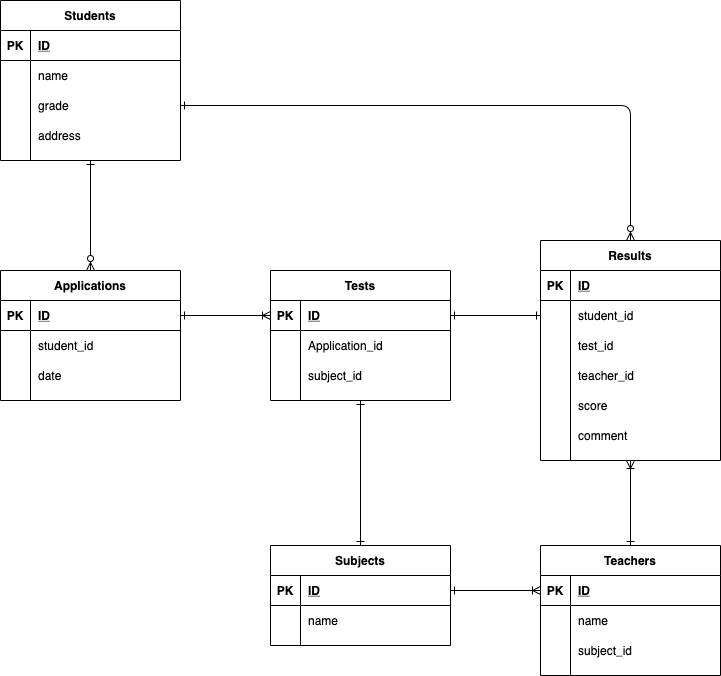

The diagram above was exported from draw.io. Its source (the exported page's mxGraphModel, read from the mxfile embedded in the PNG):
<mxGraphModel dx="643" dy="585" grid="1" gridSize="10" guides="1" tooltips="1" connect="1" arrows="1" fold="1" page="1" pageScale="1" pageWidth="827" pageHeight="1169" math="0" shadow="0">
  <root>
    <mxCell id="0" />
    <mxCell id="1" parent="0" />
    <mxCell id="2" value="Students" style="shape=table;startSize=30;container=1;collapsible=1;childLayout=tableLayout;fixedRows=1;rowLines=0;fontStyle=1;align=center;resizeLast=1;" parent="1" vertex="1">
      <mxGeometry x="40" y="40" width="180" height="160" as="geometry" />
    </mxCell>
    <mxCell id="3" value="" style="shape=partialRectangle;collapsible=0;dropTarget=0;pointerEvents=0;fillColor=none;top=0;left=0;bottom=1;right=0;points=[[0,0.5],[1,0.5]];portConstraint=eastwest;" parent="2" vertex="1">
      <mxGeometry y="30" width="180" height="30" as="geometry" />
    </mxCell>
    <mxCell id="4" value="PK" style="shape=partialRectangle;connectable=0;fillColor=none;top=0;left=0;bottom=0;right=0;fontStyle=1;overflow=hidden;" parent="3" vertex="1">
      <mxGeometry width="30" height="30" as="geometry" />
    </mxCell>
    <mxCell id="5" value="ID" style="shape=partialRectangle;connectable=0;fillColor=none;top=0;left=0;bottom=0;right=0;align=left;spacingLeft=6;fontStyle=5;overflow=hidden;" parent="3" vertex="1">
      <mxGeometry x="30" width="150" height="30" as="geometry" />
    </mxCell>
    <mxCell id="6" value="" style="shape=partialRectangle;collapsible=0;dropTarget=0;pointerEvents=0;fillColor=none;top=0;left=0;bottom=0;right=0;points=[[0,0.5],[1,0.5]];portConstraint=eastwest;" parent="2" vertex="1">
      <mxGeometry y="60" width="180" height="30" as="geometry" />
    </mxCell>
    <mxCell id="7" value="" style="shape=partialRectangle;connectable=0;fillColor=none;top=0;left=0;bottom=0;right=0;editable=1;overflow=hidden;" parent="6" vertex="1">
      <mxGeometry width="30" height="30" as="geometry" />
    </mxCell>
    <mxCell id="8" value="name" style="shape=partialRectangle;connectable=0;fillColor=none;top=0;left=0;bottom=0;right=0;align=left;spacingLeft=6;overflow=hidden;" parent="6" vertex="1">
      <mxGeometry x="30" width="150" height="30" as="geometry" />
    </mxCell>
    <mxCell id="9" value="" style="shape=partialRectangle;collapsible=0;dropTarget=0;pointerEvents=0;fillColor=none;top=0;left=0;bottom=0;right=0;points=[[0,0.5],[1,0.5]];portConstraint=eastwest;" parent="2" vertex="1">
      <mxGeometry y="90" width="180" height="30" as="geometry" />
    </mxCell>
    <mxCell id="10" value="" style="shape=partialRectangle;connectable=0;fillColor=none;top=0;left=0;bottom=0;right=0;editable=1;overflow=hidden;" parent="9" vertex="1">
      <mxGeometry width="30" height="30" as="geometry" />
    </mxCell>
    <mxCell id="11" value="grade" style="shape=partialRectangle;connectable=0;fillColor=none;top=0;left=0;bottom=0;right=0;align=left;spacingLeft=6;overflow=hidden;" parent="9" vertex="1">
      <mxGeometry x="30" width="150" height="30" as="geometry" />
    </mxCell>
    <mxCell id="12" value="" style="shape=partialRectangle;collapsible=0;dropTarget=0;pointerEvents=0;fillColor=none;top=0;left=0;bottom=0;right=0;points=[[0,0.5],[1,0.5]];portConstraint=eastwest;" parent="2" vertex="1">
      <mxGeometry y="120" width="180" height="30" as="geometry" />
    </mxCell>
    <mxCell id="13" value="" style="shape=partialRectangle;connectable=0;fillColor=none;top=0;left=0;bottom=0;right=0;editable=1;overflow=hidden;" parent="12" vertex="1">
      <mxGeometry width="30" height="30" as="geometry" />
    </mxCell>
    <mxCell id="14" value="address" style="shape=partialRectangle;connectable=0;fillColor=none;top=0;left=0;bottom=0;right=0;align=left;spacingLeft=6;overflow=hidden;" parent="12" vertex="1">
      <mxGeometry x="30" width="150" height="30" as="geometry" />
    </mxCell>
    <mxCell id="15" value="Subjects" style="shape=table;startSize=30;container=1;collapsible=1;childLayout=tableLayout;fixedRows=1;rowLines=0;fontStyle=1;align=center;resizeLast=1;" parent="1" vertex="1">
      <mxGeometry x="310" y="585" width="180" height="100" as="geometry" />
    </mxCell>
    <mxCell id="16" value="" style="shape=partialRectangle;collapsible=0;dropTarget=0;pointerEvents=0;fillColor=none;top=0;left=0;bottom=1;right=0;points=[[0,0.5],[1,0.5]];portConstraint=eastwest;" parent="15" vertex="1">
      <mxGeometry y="30" width="180" height="30" as="geometry" />
    </mxCell>
    <mxCell id="17" value="PK" style="shape=partialRectangle;connectable=0;fillColor=none;top=0;left=0;bottom=0;right=0;fontStyle=1;overflow=hidden;" parent="16" vertex="1">
      <mxGeometry width="30" height="30" as="geometry" />
    </mxCell>
    <mxCell id="18" value="ID" style="shape=partialRectangle;connectable=0;fillColor=none;top=0;left=0;bottom=0;right=0;align=left;spacingLeft=6;fontStyle=5;overflow=hidden;" parent="16" vertex="1">
      <mxGeometry x="30" width="150" height="30" as="geometry" />
    </mxCell>
    <mxCell id="19" value="" style="shape=partialRectangle;collapsible=0;dropTarget=0;pointerEvents=0;fillColor=none;top=0;left=0;bottom=0;right=0;points=[[0,0.5],[1,0.5]];portConstraint=eastwest;" parent="15" vertex="1">
      <mxGeometry y="60" width="180" height="30" as="geometry" />
    </mxCell>
    <mxCell id="20" value="" style="shape=partialRectangle;connectable=0;fillColor=none;top=0;left=0;bottom=0;right=0;editable=1;overflow=hidden;" parent="19" vertex="1">
      <mxGeometry width="30" height="30" as="geometry" />
    </mxCell>
    <mxCell id="21" value="name" style="shape=partialRectangle;connectable=0;fillColor=none;top=0;left=0;bottom=0;right=0;align=left;spacingLeft=6;overflow=hidden;" parent="19" vertex="1">
      <mxGeometry x="30" width="150" height="30" as="geometry" />
    </mxCell>
    <mxCell id="22" value="Results" style="shape=table;startSize=30;container=1;collapsible=1;childLayout=tableLayout;fixedRows=1;rowLines=0;fontStyle=1;align=center;resizeLast=1;" parent="1" vertex="1">
      <mxGeometry x="580" y="280" width="180" height="220" as="geometry" />
    </mxCell>
    <mxCell id="23" value="" style="shape=partialRectangle;collapsible=0;dropTarget=0;pointerEvents=0;fillColor=none;top=0;left=0;bottom=1;right=0;points=[[0,0.5],[1,0.5]];portConstraint=eastwest;" parent="22" vertex="1">
      <mxGeometry y="30" width="180" height="30" as="geometry" />
    </mxCell>
    <mxCell id="24" value="PK" style="shape=partialRectangle;connectable=0;fillColor=none;top=0;left=0;bottom=0;right=0;fontStyle=1;overflow=hidden;" parent="23" vertex="1">
      <mxGeometry width="30" height="30" as="geometry" />
    </mxCell>
    <mxCell id="25" value="ID" style="shape=partialRectangle;connectable=0;fillColor=none;top=0;left=0;bottom=0;right=0;align=left;spacingLeft=6;fontStyle=5;overflow=hidden;" parent="23" vertex="1">
      <mxGeometry x="30" width="150" height="30" as="geometry" />
    </mxCell>
    <mxCell id="26" value="" style="shape=partialRectangle;collapsible=0;dropTarget=0;pointerEvents=0;fillColor=none;top=0;left=0;bottom=0;right=0;points=[[0,0.5],[1,0.5]];portConstraint=eastwest;" parent="22" vertex="1">
      <mxGeometry y="60" width="180" height="30" as="geometry" />
    </mxCell>
    <mxCell id="27" value="" style="shape=partialRectangle;connectable=0;fillColor=none;top=0;left=0;bottom=0;right=0;editable=1;overflow=hidden;" parent="26" vertex="1">
      <mxGeometry width="30" height="30" as="geometry" />
    </mxCell>
    <mxCell id="28" value="student_id" style="shape=partialRectangle;connectable=0;fillColor=none;top=0;left=0;bottom=0;right=0;align=left;spacingLeft=6;overflow=hidden;" parent="26" vertex="1">
      <mxGeometry x="30" width="150" height="30" as="geometry" />
    </mxCell>
    <mxCell id="29" value="" style="shape=partialRectangle;collapsible=0;dropTarget=0;pointerEvents=0;fillColor=none;top=0;left=0;bottom=0;right=0;points=[[0,0.5],[1,0.5]];portConstraint=eastwest;" parent="22" vertex="1">
      <mxGeometry y="90" width="180" height="30" as="geometry" />
    </mxCell>
    <mxCell id="30" value="" style="shape=partialRectangle;connectable=0;fillColor=none;top=0;left=0;bottom=0;right=0;editable=1;overflow=hidden;" parent="29" vertex="1">
      <mxGeometry width="30" height="30" as="geometry" />
    </mxCell>
    <mxCell id="31" value="test_id" style="shape=partialRectangle;connectable=0;fillColor=none;top=0;left=0;bottom=0;right=0;align=left;spacingLeft=6;overflow=hidden;" parent="29" vertex="1">
      <mxGeometry x="30" width="150" height="30" as="geometry" />
    </mxCell>
    <mxCell id="79" value="" style="shape=partialRectangle;collapsible=0;dropTarget=0;pointerEvents=0;fillColor=none;top=0;left=0;bottom=0;right=0;points=[[0,0.5],[1,0.5]];portConstraint=eastwest;" parent="22" vertex="1">
      <mxGeometry y="120" width="180" height="30" as="geometry" />
    </mxCell>
    <mxCell id="80" value="" style="shape=partialRectangle;connectable=0;fillColor=none;top=0;left=0;bottom=0;right=0;editable=1;overflow=hidden;" parent="79" vertex="1">
      <mxGeometry width="30" height="30" as="geometry" />
    </mxCell>
    <mxCell id="81" value="teacher_id" style="shape=partialRectangle;connectable=0;fillColor=none;top=0;left=0;bottom=0;right=0;align=left;spacingLeft=6;overflow=hidden;" parent="79" vertex="1">
      <mxGeometry x="30" width="150" height="30" as="geometry" />
    </mxCell>
    <mxCell id="32" value="" style="shape=partialRectangle;collapsible=0;dropTarget=0;pointerEvents=0;fillColor=none;top=0;left=0;bottom=0;right=0;points=[[0,0.5],[1,0.5]];portConstraint=eastwest;" parent="22" vertex="1">
      <mxGeometry y="150" width="180" height="30" as="geometry" />
    </mxCell>
    <mxCell id="33" value="" style="shape=partialRectangle;connectable=0;fillColor=none;top=0;left=0;bottom=0;right=0;editable=1;overflow=hidden;" parent="32" vertex="1">
      <mxGeometry width="30" height="30" as="geometry" />
    </mxCell>
    <mxCell id="34" value="score" style="shape=partialRectangle;connectable=0;fillColor=none;top=0;left=0;bottom=0;right=0;align=left;spacingLeft=6;overflow=hidden;" parent="32" vertex="1">
      <mxGeometry x="30" width="150" height="30" as="geometry" />
    </mxCell>
    <mxCell id="35" value="" style="shape=partialRectangle;collapsible=0;dropTarget=0;pointerEvents=0;fillColor=none;top=0;left=0;bottom=0;right=0;points=[[0,0.5],[1,0.5]];portConstraint=eastwest;" parent="22" vertex="1">
      <mxGeometry y="180" width="180" height="30" as="geometry" />
    </mxCell>
    <mxCell id="36" value="" style="shape=partialRectangle;connectable=0;fillColor=none;top=0;left=0;bottom=0;right=0;editable=1;overflow=hidden;" parent="35" vertex="1">
      <mxGeometry width="30" height="30" as="geometry" />
    </mxCell>
    <mxCell id="37" value="comment" style="shape=partialRectangle;connectable=0;fillColor=none;top=0;left=0;bottom=0;right=0;align=left;spacingLeft=6;overflow=hidden;" parent="35" vertex="1">
      <mxGeometry x="30" width="150" height="30" as="geometry" />
    </mxCell>
    <mxCell id="38" value="Teachers" style="shape=table;startSize=30;container=1;collapsible=1;childLayout=tableLayout;fixedRows=1;rowLines=0;fontStyle=1;align=center;resizeLast=1;" parent="1" vertex="1">
      <mxGeometry x="580" y="585" width="180" height="130" as="geometry" />
    </mxCell>
    <mxCell id="39" value="" style="shape=partialRectangle;collapsible=0;dropTarget=0;pointerEvents=0;fillColor=none;top=0;left=0;bottom=1;right=0;points=[[0,0.5],[1,0.5]];portConstraint=eastwest;" parent="38" vertex="1">
      <mxGeometry y="30" width="180" height="30" as="geometry" />
    </mxCell>
    <mxCell id="40" value="PK" style="shape=partialRectangle;connectable=0;fillColor=none;top=0;left=0;bottom=0;right=0;fontStyle=1;overflow=hidden;" parent="39" vertex="1">
      <mxGeometry width="30" height="30" as="geometry" />
    </mxCell>
    <mxCell id="41" value="ID" style="shape=partialRectangle;connectable=0;fillColor=none;top=0;left=0;bottom=0;right=0;align=left;spacingLeft=6;fontStyle=5;overflow=hidden;" parent="39" vertex="1">
      <mxGeometry x="30" width="150" height="30" as="geometry" />
    </mxCell>
    <mxCell id="42" value="" style="shape=partialRectangle;collapsible=0;dropTarget=0;pointerEvents=0;fillColor=none;top=0;left=0;bottom=0;right=0;points=[[0,0.5],[1,0.5]];portConstraint=eastwest;" parent="38" vertex="1">
      <mxGeometry y="60" width="180" height="30" as="geometry" />
    </mxCell>
    <mxCell id="43" value="" style="shape=partialRectangle;connectable=0;fillColor=none;top=0;left=0;bottom=0;right=0;editable=1;overflow=hidden;" parent="42" vertex="1">
      <mxGeometry width="30" height="30" as="geometry" />
    </mxCell>
    <mxCell id="44" value="name" style="shape=partialRectangle;connectable=0;fillColor=none;top=0;left=0;bottom=0;right=0;align=left;spacingLeft=6;overflow=hidden;" parent="42" vertex="1">
      <mxGeometry x="30" width="150" height="30" as="geometry" />
    </mxCell>
    <mxCell id="116" value="" style="shape=partialRectangle;collapsible=0;dropTarget=0;pointerEvents=0;fillColor=none;top=0;left=0;bottom=0;right=0;points=[[0,0.5],[1,0.5]];portConstraint=eastwest;" vertex="1" parent="38">
      <mxGeometry y="90" width="180" height="30" as="geometry" />
    </mxCell>
    <mxCell id="117" value="" style="shape=partialRectangle;connectable=0;fillColor=none;top=0;left=0;bottom=0;right=0;editable=1;overflow=hidden;" vertex="1" parent="116">
      <mxGeometry width="30" height="30" as="geometry" />
    </mxCell>
    <mxCell id="118" value="subject_id" style="shape=partialRectangle;connectable=0;fillColor=none;top=0;left=0;bottom=0;right=0;align=left;spacingLeft=6;overflow=hidden;" vertex="1" parent="116">
      <mxGeometry x="30" width="150" height="30" as="geometry" />
    </mxCell>
    <mxCell id="45" value="Tests" style="shape=table;startSize=30;container=1;collapsible=1;childLayout=tableLayout;fixedRows=1;rowLines=0;fontStyle=1;align=center;resizeLast=1;" parent="1" vertex="1">
      <mxGeometry x="310" y="310" width="180" height="130" as="geometry" />
    </mxCell>
    <mxCell id="46" value="" style="shape=partialRectangle;collapsible=0;dropTarget=0;pointerEvents=0;fillColor=none;top=0;left=0;bottom=1;right=0;points=[[0,0.5],[1,0.5]];portConstraint=eastwest;" parent="45" vertex="1">
      <mxGeometry y="30" width="180" height="30" as="geometry" />
    </mxCell>
    <mxCell id="47" value="PK" style="shape=partialRectangle;connectable=0;fillColor=none;top=0;left=0;bottom=0;right=0;fontStyle=1;overflow=hidden;" parent="46" vertex="1">
      <mxGeometry width="30" height="30" as="geometry" />
    </mxCell>
    <mxCell id="48" value="ID" style="shape=partialRectangle;connectable=0;fillColor=none;top=0;left=0;bottom=0;right=0;align=left;spacingLeft=6;fontStyle=5;overflow=hidden;" parent="46" vertex="1">
      <mxGeometry x="30" width="150" height="30" as="geometry" />
    </mxCell>
    <mxCell id="49" value="" style="shape=partialRectangle;collapsible=0;dropTarget=0;pointerEvents=0;fillColor=none;top=0;left=0;bottom=0;right=0;points=[[0,0.5],[1,0.5]];portConstraint=eastwest;" parent="45" vertex="1">
      <mxGeometry y="60" width="180" height="30" as="geometry" />
    </mxCell>
    <mxCell id="50" value="" style="shape=partialRectangle;connectable=0;fillColor=none;top=0;left=0;bottom=0;right=0;editable=1;overflow=hidden;" parent="49" vertex="1">
      <mxGeometry width="30" height="30" as="geometry" />
    </mxCell>
    <mxCell id="51" value="Application_id" style="shape=partialRectangle;connectable=0;fillColor=none;top=0;left=0;bottom=0;right=0;align=left;spacingLeft=6;overflow=hidden;" parent="49" vertex="1">
      <mxGeometry x="30" width="150" height="30" as="geometry" />
    </mxCell>
    <mxCell id="112" value="" style="shape=partialRectangle;collapsible=0;dropTarget=0;pointerEvents=0;fillColor=none;top=0;left=0;bottom=0;right=0;points=[[0,0.5],[1,0.5]];portConstraint=eastwest;" parent="45" vertex="1">
      <mxGeometry y="90" width="180" height="30" as="geometry" />
    </mxCell>
    <mxCell id="113" value="" style="shape=partialRectangle;connectable=0;fillColor=none;top=0;left=0;bottom=0;right=0;editable=1;overflow=hidden;" parent="112" vertex="1">
      <mxGeometry width="30" height="30" as="geometry" />
    </mxCell>
    <mxCell id="114" value="subject_id" style="shape=partialRectangle;connectable=0;fillColor=none;top=0;left=0;bottom=0;right=0;align=left;spacingLeft=6;overflow=hidden;" parent="112" vertex="1">
      <mxGeometry x="30" width="150" height="30" as="geometry" />
    </mxCell>
    <mxCell id="55" value="Applications" style="shape=table;startSize=30;container=1;collapsible=1;childLayout=tableLayout;fixedRows=1;rowLines=0;fontStyle=1;align=center;resizeLast=1;" parent="1" vertex="1">
      <mxGeometry x="40" y="310" width="180" height="130" as="geometry" />
    </mxCell>
    <mxCell id="56" value="" style="shape=partialRectangle;collapsible=0;dropTarget=0;pointerEvents=0;fillColor=none;top=0;left=0;bottom=1;right=0;points=[[0,0.5],[1,0.5]];portConstraint=eastwest;" parent="55" vertex="1">
      <mxGeometry y="30" width="180" height="30" as="geometry" />
    </mxCell>
    <mxCell id="57" value="PK" style="shape=partialRectangle;connectable=0;fillColor=none;top=0;left=0;bottom=0;right=0;fontStyle=1;overflow=hidden;" parent="56" vertex="1">
      <mxGeometry width="30" height="30" as="geometry" />
    </mxCell>
    <mxCell id="58" value="ID" style="shape=partialRectangle;connectable=0;fillColor=none;top=0;left=0;bottom=0;right=0;align=left;spacingLeft=6;fontStyle=5;overflow=hidden;" parent="56" vertex="1">
      <mxGeometry x="30" width="150" height="30" as="geometry" />
    </mxCell>
    <mxCell id="76" value="" style="shape=partialRectangle;collapsible=0;dropTarget=0;pointerEvents=0;fillColor=none;top=0;left=0;bottom=0;right=0;points=[[0,0.5],[1,0.5]];portConstraint=eastwest;" parent="55" vertex="1">
      <mxGeometry y="60" width="180" height="30" as="geometry" />
    </mxCell>
    <mxCell id="77" value="" style="shape=partialRectangle;connectable=0;fillColor=none;top=0;left=0;bottom=0;right=0;editable=1;overflow=hidden;" parent="76" vertex="1">
      <mxGeometry width="30" height="30" as="geometry" />
    </mxCell>
    <mxCell id="78" value="student_id" style="shape=partialRectangle;connectable=0;fillColor=none;top=0;left=0;bottom=0;right=0;align=left;spacingLeft=6;overflow=hidden;" parent="76" vertex="1">
      <mxGeometry x="30" width="150" height="30" as="geometry" />
    </mxCell>
    <mxCell id="65" value="" style="shape=partialRectangle;collapsible=0;dropTarget=0;pointerEvents=0;fillColor=none;top=0;left=0;bottom=0;right=0;points=[[0,0.5],[1,0.5]];portConstraint=eastwest;" parent="55" vertex="1">
      <mxGeometry y="90" width="180" height="30" as="geometry" />
    </mxCell>
    <mxCell id="66" value="" style="shape=partialRectangle;connectable=0;fillColor=none;top=0;left=0;bottom=0;right=0;editable=1;overflow=hidden;" parent="65" vertex="1">
      <mxGeometry width="30" height="30" as="geometry" />
    </mxCell>
    <mxCell id="67" value="date" style="shape=partialRectangle;connectable=0;fillColor=none;top=0;left=0;bottom=0;right=0;align=left;spacingLeft=6;overflow=hidden;" parent="65" vertex="1">
      <mxGeometry x="30" width="150" height="30" as="geometry" />
    </mxCell>
    <mxCell id="68" value="" style="fontSize=12;html=1;endArrow=ERone;endFill=0;entryX=0.5;entryY=1;entryDx=0;entryDy=0;exitX=0.5;exitY=0;exitDx=0;exitDy=0;startArrow=ERzeroToMany;startFill=1;" parent="1" source="55" target="2" edge="1">
      <mxGeometry width="100" height="100" relative="1" as="geometry">
        <mxPoint x="240" y="290" as="sourcePoint" />
        <mxPoint x="340" y="190" as="targetPoint" />
      </mxGeometry>
    </mxCell>
    <mxCell id="69" value="" style="fontSize=12;html=1;endArrow=ERone;endFill=0;startArrow=ERoneToMany;startFill=0;entryX=1;entryY=0.5;entryDx=0;entryDy=0;exitX=0;exitY=0.5;exitDx=0;exitDy=0;" parent="1" source="46" target="56" edge="1">
      <mxGeometry width="100" height="100" relative="1" as="geometry">
        <mxPoint x="290" y="300" as="sourcePoint" />
        <mxPoint x="140" y="210" as="targetPoint" />
      </mxGeometry>
    </mxCell>
    <mxCell id="70" value="" style="fontSize=12;html=1;endArrow=ERone;endFill=0;exitX=0;exitY=0.5;exitDx=0;exitDy=0;startArrow=ERone;startFill=0;entryX=1;entryY=0.5;entryDx=0;entryDy=0;" parent="1" source="26" target="46" edge="1">
      <mxGeometry width="100" height="100" relative="1" as="geometry">
        <mxPoint x="320" y="395" as="sourcePoint" />
        <mxPoint x="530" y="300" as="targetPoint" />
      </mxGeometry>
    </mxCell>
    <mxCell id="71" value="" style="fontSize=12;html=1;endArrow=ERone;endFill=0;exitX=0.5;exitY=0;exitDx=0;exitDy=0;startArrow=ERzeroToMany;startFill=1;entryX=1;entryY=0.5;entryDx=0;entryDy=0;edgeStyle=orthogonalEdgeStyle;" parent="1" source="22" target="9" edge="1">
      <mxGeometry width="100" height="100" relative="1" as="geometry">
        <mxPoint x="540" y="240" as="sourcePoint" />
        <mxPoint x="450" y="240" as="targetPoint" />
      </mxGeometry>
    </mxCell>
    <mxCell id="75" value="" style="fontSize=12;html=1;endArrow=ERone;endFill=0;exitX=0;exitY=0.5;exitDx=0;exitDy=0;startArrow=ERoneToMany;startFill=0;entryX=1;entryY=0.5;entryDx=0;entryDy=0;" parent="1" source="39" target="16" edge="1">
      <mxGeometry width="100" height="100" relative="1" as="geometry">
        <mxPoint x="320" y="365" as="sourcePoint" />
        <mxPoint x="349" y="588" as="targetPoint" />
      </mxGeometry>
    </mxCell>
    <mxCell id="119" value="" style="fontSize=12;html=1;endArrow=ERone;endFill=0;exitX=0.5;exitY=1;exitDx=0;exitDy=0;startArrow=ERone;startFill=0;entryX=0.5;entryY=0;entryDx=0;entryDy=0;" edge="1" parent="1" source="45" target="15">
      <mxGeometry width="100" height="100" relative="1" as="geometry">
        <mxPoint x="430" y="499" as="sourcePoint" />
        <mxPoint x="340" y="499" as="targetPoint" />
      </mxGeometry>
    </mxCell>
    <mxCell id="120" value="" style="fontSize=12;html=1;endArrow=ERone;endFill=0;exitX=0.5;exitY=1;exitDx=0;exitDy=0;startArrow=ERoneToMany;startFill=0;entryX=0.5;entryY=0;entryDx=0;entryDy=0;" edge="1" parent="1" source="22" target="38">
      <mxGeometry width="100" height="100" relative="1" as="geometry">
        <mxPoint x="460" y="590" as="sourcePoint" />
        <mxPoint x="360" y="590" as="targetPoint" />
      </mxGeometry>
    </mxCell>
  </root>
</mxGraphModel>